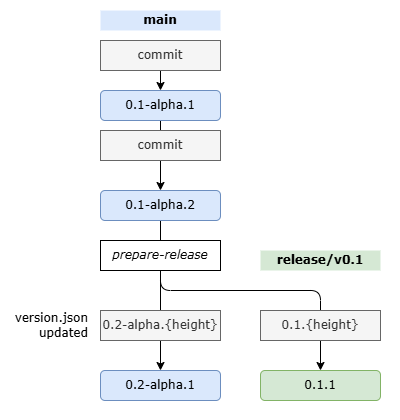

The diagram above was exported from draw.io. Its source (the exported page's mxGraphModel, read from the mxfile embedded in the PNG):
<mxGraphModel dx="617" dy="511" grid="1" gridSize="10" guides="1" tooltips="1" connect="1" arrows="1" fold="1" page="1" pageScale="1" pageWidth="1169" pageHeight="827" background="none" math="0" shadow="0">
  <root>
    <mxCell id="0" />
    <mxCell id="16" value="名称未設定レイヤ" parent="0" />
    <mxCell id="17" value="" style="rounded=0;whiteSpace=wrap;html=1;fillColor=default;strokeColor=none;" parent="16" vertex="1">
      <mxGeometry x="60" y="50" width="400" height="420" as="geometry" />
    </mxCell>
    <mxCell id="1" parent="0" />
    <mxCell id="5" value="" style="edgeStyle=none;html=1;fontFamily=Verdana;" parent="1" source="2" target="4" edge="1">
      <mxGeometry relative="1" as="geometry" />
    </mxCell>
    <mxCell id="2" value="0.1-alpha.1" style="rounded=1;whiteSpace=wrap;html=1;fillColor=#dae8fc;strokeColor=#6c8ebf;fontFamily=Verdana;" parent="1" vertex="1">
      <mxGeometry x="160" y="140" width="120" height="30" as="geometry" />
    </mxCell>
    <mxCell id="8" style="edgeStyle=none;html=1;exitX=0.5;exitY=1;exitDx=0;exitDy=0;entryX=0.5;entryY=0;entryDx=0;entryDy=0;fontFamily=Verdana;" parent="1" source="4" target="6" edge="1">
      <mxGeometry relative="1" as="geometry">
        <mxPoint x="220" y="280" as="sourcePoint" />
        <mxPoint x="220" y="370" as="targetPoint" />
      </mxGeometry>
    </mxCell>
    <mxCell id="11" style="edgeStyle=orthogonalEdgeStyle;html=1;exitX=0.5;exitY=1;exitDx=0;exitDy=0;entryX=0.5;entryY=0;entryDx=0;entryDy=0;fontFamily=Verdana;" parent="1" source="4" target="7" edge="1">
      <mxGeometry relative="1" as="geometry">
        <Array as="points">
          <mxPoint x="220" y="340" />
          <mxPoint x="380" y="340" />
        </Array>
      </mxGeometry>
    </mxCell>
    <mxCell id="4" value="0.1-alpha.2" style="rounded=1;whiteSpace=wrap;html=1;fillColor=#dae8fc;strokeColor=#6c8ebf;fontFamily=Verdana;" parent="1" vertex="1">
      <mxGeometry x="160" y="240" width="120" height="30" as="geometry" />
    </mxCell>
    <mxCell id="6" value="0.2-alpha.1" style="rounded=1;whiteSpace=wrap;html=1;fillColor=#dae8fc;strokeColor=#6c8ebf;fontFamily=Verdana;" parent="1" vertex="1">
      <mxGeometry x="160" y="420" width="120" height="30" as="geometry" />
    </mxCell>
    <mxCell id="7" value="0.1.1" style="rounded=1;whiteSpace=wrap;html=1;fillColor=#d5e8d4;strokeColor=#82b366;fontFamily=Verdana;" parent="1" vertex="1">
      <mxGeometry x="320" y="420" width="120" height="30" as="geometry" />
    </mxCell>
    <mxCell id="9" value="prepare-release" style="rounded=0;whiteSpace=wrap;html=1;fontStyle=2;fontFamily=Verdana;" parent="1" vertex="1">
      <mxGeometry x="160" y="290" width="120" height="30" as="geometry" />
    </mxCell>
    <mxCell id="12" value="0.2-alpha.{height}" style="rounded=0;whiteSpace=wrap;html=1;fillColor=#f5f5f5;fontColor=#333333;strokeColor=#666666;fontFamily=Verdana;" parent="1" vertex="1">
      <mxGeometry x="160" y="360" width="120" height="30" as="geometry" />
    </mxCell>
    <mxCell id="13" value="0.1.{height}" style="rounded=0;whiteSpace=wrap;html=1;fillColor=#f5f5f5;fontColor=#333333;strokeColor=#666666;fontFamily=Verdana;" parent="1" vertex="1">
      <mxGeometry x="320" y="360" width="120" height="30" as="geometry" />
    </mxCell>
    <mxCell id="14" value="version.json&lt;div&gt;updated&lt;/div&gt;" style="text;html=1;align=right;verticalAlign=middle;whiteSpace=wrap;rounded=0;fontFamily=Verdana;" parent="1" vertex="1">
      <mxGeometry x="70" y="360" width="80" height="30" as="geometry" />
    </mxCell>
    <mxCell id="18" value="main" style="text;html=1;align=center;verticalAlign=middle;whiteSpace=wrap;rounded=0;fontStyle=1;fillColor=#dae8fc;strokeColor=none;fontFamily=Verdana;" parent="1" vertex="1">
      <mxGeometry x="160" y="60" width="120" height="20" as="geometry" />
    </mxCell>
    <mxCell id="19" value="release/v0.1" style="text;html=1;align=center;verticalAlign=middle;whiteSpace=wrap;rounded=0;fontStyle=1;fillColor=#d5e8d4;strokeColor=none;fontFamily=Verdana;" parent="1" vertex="1">
      <mxGeometry x="320" y="300" width="120" height="20" as="geometry" />
    </mxCell>
    <mxCell id="20" value="commit" style="rounded=0;whiteSpace=wrap;html=1;fillColor=#f5f5f5;fontColor=#333333;strokeColor=#666666;fontFamily=Verdana;" vertex="1" parent="1">
      <mxGeometry x="160" y="180" width="120" height="30" as="geometry" />
    </mxCell>
    <mxCell id="22" style="edgeStyle=none;html=1;exitX=0.5;exitY=1;exitDx=0;exitDy=0;entryX=0.5;entryY=0;entryDx=0;entryDy=0;fontFamily=Verdana;" edge="1" parent="1" source="21" target="2">
      <mxGeometry relative="1" as="geometry" />
    </mxCell>
    <mxCell id="21" value="commit" style="rounded=0;whiteSpace=wrap;html=1;fillColor=#f5f5f5;fontColor=#333333;strokeColor=#666666;fontFamily=Verdana;" vertex="1" parent="1">
      <mxGeometry x="160" y="90" width="120" height="30" as="geometry" />
    </mxCell>
  </root>
</mxGraphModel>